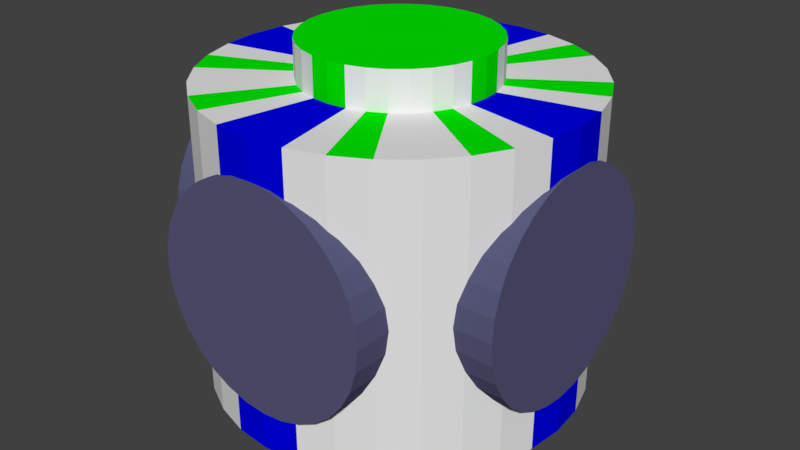 # Source: spawner_block.blend  (saved by Blender 2.78.0; exported with 4.5.12 LTS)
import bpy
from mathutils import Matrix  # noqa: F401  (used for matrix-valued properties, if any)

bpy.ops.wm.read_factory_settings(use_empty=True)
scene = bpy.context.scene
scene.name = 'Scene'

# ---- collections
col_collection_1 = bpy.data.collections.new('Collection 1'); scene.collection.children.link(col_collection_1)

# ---- materials (node trees are filled in below, after node groups)
mat_grey = bpy.data.materials.new('grey')
mat_grey.alpha_threshold = 0.0
mat_grey.use_transparent_shadow = False
mat_grey.diffuse_color = (0.1, 0.1, 0.2, 1.0)
mat_grey.roughness = 0.5
mat_grey.line_color = (0.0, 0.0, 0.0, 1.0)
mat_blank = bpy.data.materials.new('blank')
mat_blank.alpha_threshold = 0.0
mat_blank.use_transparent_shadow = False
mat_blank.roughness = 0.5
mat_blue = bpy.data.materials.new('blue')
mat_blue.alpha_threshold = 0.0
mat_blue.use_transparent_shadow = False
mat_blue.diffuse_color = (0.0, 0.0, 0.8, 1.0)
mat_blue.roughness = 0.5
mat_green = bpy.data.materials.new('green')
mat_green.alpha_threshold = 0.0
mat_green.use_transparent_shadow = False
mat_green.diffuse_color = (0.0, 0.8, 0.0, 1.0)
mat_green.roughness = 0.5
mat_red = bpy.data.materials.new('red')
mat_red.alpha_threshold = 0.0
mat_red.use_transparent_shadow = False
mat_red.diffuse_color = (0.8, 0.0, 0.0, 1.0)
mat_red.roughness = 0.5

# ---- material node trees

# ---- world
world_world = bpy.data.worlds.new('World'); scene.world = world_world
world_world.color = (0.05088, 0.05088, 0.05088)
world_world.use_sun_shadow = False
world_world.sun_shadow_jitter_overblur = 0.0
world_world.cycles.sampling_method = 'MANUAL'

# ---- meshes
me_cylinder_002 = bpy.data.meshes.new('Cylinder.002')
me_cylinder_002.from_pydata([(0.0, 1.667, 0.6), (0.0, -1.667, 0.6), (0.1951, 1.667, 0.5885), (0.1951, -1.667, 0.5885), (0.3827, 1.667, 0.5543), (0.3827, -1.667, 0.5543), (0.5556, 1.667, 0.4989), (0.5556, -1.667, 0.4989), (0.7071, 1.667, 0.4243), (0.7071, -1.667, 0.4243), (0.8315, 1.667, 0.3333), (0.8315, -1.667, 0.3333), (0.9239, 1.667, 0.2296), (0.9239, -1.667, 0.2296), (0.9808, 1.667, 0.1171), (0.9808, -1.667, 0.1171), (1.0, 1.667, 8.901e-08), (1.0, -1.667, 1.587e-09), (0.9808, 1.667, -0.1171), (0.9808, -1.667, -0.1171), (0.9239, 1.667, -0.2296), (0.9239, -1.667, -0.2296), (0.8315, 1.667, -0.3333), (0.8315, -1.667, -0.3333), (0.7071, 1.667, -0.4243), (0.7071, -1.667, -0.4243), (0.5556, 1.667, -0.4989), (0.5556, -1.667, -0.4989), (0.3827, 1.667, -0.5543), (0.3827, -1.667, -0.5543), (0.1951, 1.667, -0.5885), (0.1951, -1.667, -0.5885), (-3.258e-07, 1.667, -0.6), (-3.258e-07, -1.667, -0.6), (-0.1951, 1.667, -0.5885), (-0.1951, -1.667, -0.5885), (-0.3827, 1.667, -0.5543), (-0.3827, -1.667, -0.5543), (-0.5556, 1.667, -0.4989), (-0.5556, -1.667, -0.4989), (-0.7071, 1.667, -0.4243), (-0.7071, -1.667, -0.4243), (-0.8315, 1.667, -0.3333), (-0.8315, -1.667, -0.3333), (-0.9239, 1.667, -0.2296), (-0.9239, -1.667, -0.2296), (-0.9808, 1.667, -0.1171), (-0.9808, -1.667, -0.1171), (-1.0, 1.667, 6.231e-07), (-1.0, -1.667, 5.356e-07), (-0.9808, 1.667, 0.1171), (-0.9808, -1.667, 0.1171), (-0.9239, 1.667, 0.2296), (-0.9239, -1.667, 0.2296), (-0.8315, 1.667, 0.3333), (-0.8315, -1.667, 0.3333), (-0.7071, 1.667, 0.4243), (-0.7071, -1.667, 0.4243), (-0.5556, 1.667, 0.4989), (-0.5556, -1.667, 0.4989), (-0.3827, 1.667, 0.5543), (-0.3827, -1.667, 0.5543), (-0.1951, 1.667, 0.5885), (-0.1951, -1.667, 0.5885), (1.333, 2.781e-08, 1.0), (-1.333, -1.735e-07, 1.0), (1.333, -0.3252, 0.9808), (-1.333, -0.3252, 0.9808), (1.333, -0.6378, 0.9239), (-1.333, -0.6378, 0.9239), (1.333, -0.926, 0.8315), (-1.333, -0.926, 0.8315), (1.333, -1.179, 0.7071), (-1.333, -1.179, 0.7071), (1.333, -1.386, 0.5556), (-1.333, -1.386, 0.5556), (1.333, -1.54, 0.3827), (-1.333, -1.54, 0.3827), (1.333, -1.635, 0.1951), (-1.333, -1.635, 0.1951), (1.333, -1.667, 3.179e-08), (-1.333, -1.667, 3.179e-08), (1.333, -1.635, -0.1951), (-1.333, -1.635, -0.1951), (1.333, -1.54, -0.3827), (-1.333, -1.54, -0.3827), (1.333, -1.386, -0.5556), (-1.333, -1.386, -0.5556), (1.333, -1.179, -0.7071), (-1.333, -1.179, -0.7071), (1.333, -0.926, -0.8315), (-1.333, -0.926, -0.8315), (1.333, -0.6378, -0.9239), (-1.333, -0.6378, -0.9239), (1.333, -0.3251, -0.9808), (-1.333, -0.3252, -0.9808), (1.333, 7.166e-07, -1.0), (-1.333, 5.153e-07, -1.0), (1.333, 0.3252, -0.9808), (-1.333, 0.3252, -0.9808), (1.333, 0.6378, -0.9239), (-1.333, 0.6378, -0.9239), (1.333, 0.926, -0.8315), (-1.333, 0.926, -0.8315), (1.333, 1.179, -0.7071), (-1.333, 1.179, -0.7071), (1.333, 1.386, -0.5556), (-1.333, 1.386, -0.5556), (1.333, 1.54, -0.3827), (-1.333, 1.54, -0.3827), (1.333, 1.635, -0.1951), (-1.333, 1.635, -0.1951), (1.333, 1.667, 1.009e-06), (-1.333, 1.667, 1.009e-06), (1.333, 1.635, 0.1951), (-1.333, 1.635, 0.1951), (1.333, 1.54, 0.3827), (-1.333, 1.54, 0.3827), (1.333, 1.386, 0.5556), (-1.333, 1.386, 0.5556), (1.333, 1.179, 0.7071), (-1.333, 1.179, 0.7071), (1.333, 0.9259, 0.8315), (-1.333, 0.9259, 0.8315), (1.333, 0.6378, 0.9239), (-1.333, 0.6378, 0.9239), (1.333, 0.3251, 0.9808), (-1.333, 0.3251, 0.9808), (-1.333, -0.1626, 0.4904), (-1.333, -2.36e-07, 0.5), (-1.333, -0.3189, 0.4619), (-1.333, -0.463, 0.4157), (-1.333, -0.5893, 0.3536), (-1.333, -0.6929, 0.2778), (-1.333, -0.7699, 0.1913), (-1.333, -0.8173, 0.09755), (-1.333, -0.8333, 1.579e-07), (-1.333, -0.8173, -0.09754), (-1.333, -0.7699, -0.1913), (-1.333, -0.6929, -0.2778), (-1.333, -0.5893, -0.3536), (-1.333, -0.463, -0.4157), (-1.333, -0.3189, -0.4619), (-1.333, -0.1626, -0.4904), (-1.333, 1.083e-07, -0.5), (-1.333, 0.1626, -0.4904), (-1.333, 0.3189, -0.4619), (-1.333, 0.463, -0.4157), (-1.333, 0.5893, -0.3536), (-1.333, 0.6929, -0.2778), (-1.333, 0.7699, -0.1913), (-1.333, 0.8173, -0.09754), (-1.333, 0.8333, 6.467e-07), (-1.333, 0.8173, 0.09755), (-1.333, 0.7699, 0.1913), (-1.333, 0.6929, 0.2778), (-1.333, 0.5893, 0.3536), (-1.333, 0.463, 0.4157), (-1.333, 0.3189, 0.4619), (-1.333, 0.1626, 0.4904), (-1.667, -0.1626, 0.4904), (-1.667, -2.531e-07, 0.5), (-1.667, -0.3189, 0.4619), (-1.667, -0.463, 0.4157), (-1.667, -0.5893, 0.3536), (-1.667, -0.6929, 0.2778), (-1.667, -0.7699, 0.1913), (-1.667, -0.8173, 0.09755), (-1.667, -0.8333, 1.579e-07), (-1.667, -0.8173, -0.09754), (-1.667, -0.7699, -0.1913), (-1.667, -0.6929, -0.2778), (-1.667, -0.5893, -0.3536), (-1.667, -0.463, -0.4157), (-1.667, -0.3189, -0.4619), (-1.667, -0.1626, -0.4904), (-1.667, 9.131e-08, -0.5), (-1.667, 0.1626, -0.4904), (-1.667, 0.3189, -0.4619), (-1.667, 0.463, -0.4157), (-1.667, 0.5893, -0.3536), (-1.667, 0.6929, -0.2778), (-1.667, 0.7699, -0.1913), (-1.667, 0.8173, -0.09754), (-1.667, 0.8333, 6.467e-07), (-1.667, 0.8173, 0.09755), (-1.667, 0.7699, 0.1913), (-1.667, 0.6929, 0.2778), (-1.667, 0.5893, 0.3536), (-1.667, 0.463, 0.4157), (-1.667, 0.3189, 0.4619), (-1.667, 0.1626, 0.4904), (1.333, -3.491e-08, 0.5), (1.333, -0.1626, 0.4904), (1.333, -0.3189, 0.4619), (1.333, -0.463, 0.4157), (1.333, -0.5893, 0.3536), (1.333, -0.6929, 0.2778), (1.333, -0.7699, 0.1913), (1.333, -0.8173, 0.09755), (1.333, -0.8333, 1.579e-07), (1.333, -0.8173, -0.09754), (1.333, -0.7699, -0.1913), (1.333, -0.6929, -0.2778), (1.333, -0.5893, -0.3536), (1.333, -0.463, -0.4157), (1.333, -0.3189, -0.4619), (1.333, -0.1626, -0.4904), (1.333, 3.095e-07, -0.5), (1.333, 0.1626, -0.4904), (1.333, 0.3189, -0.4619), (1.333, 0.463, -0.4157), (1.333, 0.5893, -0.3536), (1.333, 0.6929, -0.2778), (1.333, 0.7699, -0.1913), (1.333, 0.8173, -0.09754), (1.333, 0.8333, 6.467e-07), (1.333, 0.8173, 0.09755), (1.333, 0.7699, 0.1913), (1.333, 0.6929, 0.2778), (1.333, 0.5893, 0.3536), (1.333, 0.463, 0.4157), (1.333, 0.3189, 0.4619), (1.333, 0.1626, 0.4904), (1.667, -8.55e-09, 0.5), (1.667, -0.1626, 0.4904), (1.667, -0.3189, 0.4619), (1.667, -0.463, 0.4157), (1.667, -0.5893, 0.3536), (1.667, -0.6929, 0.2778), (1.667, -0.7699, 0.1913), (1.667, -0.8173, 0.09755), (1.667, -0.8333, 1.579e-07), (1.667, -0.8173, -0.09754), (1.667, -0.7699, -0.1913), (1.667, -0.6929, -0.2778), (1.667, -0.5893, -0.3536), (1.667, -0.463, -0.4157), (1.667, -0.3189, -0.4619), (1.667, -0.1626, -0.4904), (1.667, 3.358e-07, -0.5), (1.667, 0.1626, -0.4904), (1.667, 0.3189, -0.4619), (1.667, 0.463, -0.4157), (1.667, 0.5893, -0.3536), (1.667, 0.6929, -0.2778), (1.667, 0.7699, -0.1913), (1.667, 0.8173, -0.09754), (1.667, 0.8333, 6.467e-07), (1.667, 0.8173, 0.09755), (1.667, 0.7699, 0.1913), (1.667, 0.6929, 0.2778), (1.667, 0.5893, 0.3536), (1.667, 0.463, 0.4157), (1.667, 0.3189, 0.4619), (1.667, 0.1626, 0.4904), (0.0, 1.0, -1.0), (0.0, 1.0, 1.0), (0.1951, 0.9808, -1.0), (0.1951, 0.9808, 1.0), (0.3827, 0.9239, -1.0), (0.3827, 0.9239, 1.0), (0.5556, 0.8315, -1.0), (0.5556, 0.8315, 1.0), (0.7071, 0.7071, -1.0), (0.7071, 0.7071, 1.0), (0.8315, 0.5556, -1.0), (0.8315, 0.5556, 1.0), (0.9239, 0.3827, -1.0), (0.9239, 0.3827, 1.0), (0.9808, 0.1951, -1.0), (0.9808, 0.1951, 1.0), (1.0, 7.55e-08, -1.0), (1.0, 7.55e-08, 1.0), (0.9808, -0.1951, -1.0), (0.9808, -0.1951, 1.0), (0.9239, -0.3827, -1.0), (0.9239, -0.3827, 1.0), (0.8315, -0.5556, -1.0), (0.8315, -0.5556, 1.0), (0.7071, -0.7071, -1.0), (0.7071, -0.7071, 1.0), (0.5556, -0.8315, -1.0), (0.5556, -0.8315, 1.0), (0.3827, -0.9239, -1.0), (0.3827, -0.9239, 1.0), (0.1951, -0.9808, -1.0), (0.1951, -0.9808, 1.0), (-3.258e-07, -1.0, -1.0), (-3.258e-07, -1.0, 1.0), (-0.1951, -0.9808, -1.0), (-0.1951, -0.9808, 1.0), (-0.3827, -0.9239, -1.0), (-0.3827, -0.9239, 1.0), (-0.5556, -0.8315, -1.0), (-0.5556, -0.8315, 1.0), (-0.7071, -0.7071, -1.0), (-0.7071, -0.7071, 1.0), (-0.8315, -0.5556, -1.0), (-0.8315, -0.5556, 1.0), (-0.9239, -0.3827, -1.0), (-0.9239, -0.3827, 1.0), (-0.9808, -0.1951, -1.0), (-0.9808, -0.1951, 1.0), (-1.0, 9.656e-07, -1.0), (-1.0, 9.656e-07, 1.0), (-0.9808, 0.1951, -1.0), (-0.9808, 0.1951, 1.0), (-0.9239, 0.3827, -1.0), (-0.9239, 0.3827, 1.0), (-0.8315, 0.5556, -1.0), (-0.8315, 0.5556, 1.0), (-0.7071, 0.7071, -1.0), (-0.7071, 0.7071, 1.0), (-0.5556, 0.8315, -1.0), (-0.5556, 0.8315, 1.0), (-0.3827, 0.9239, -1.0), (-0.3827, 0.9239, 1.0), (-0.1951, 0.9808, -1.0), (-0.1951, 0.9808, 1.0)], [], [(0, 1, 3, 2), (2, 3, 5, 4), (4, 5, 7, 6), (6, 7, 9, 8), (8, 9, 11, 10), (10, 11, 13, 12), (12, 13, 15, 14), (14, 15, 17, 16), (16, 17, 19, 18), (18, 19, 21, 20), (20, 21, 23, 22), (22, 23, 25, 24), (24, 25, 27, 26), (26, 27, 29, 28), (28, 29, 31, 30), (30, 31, 33, 32), (32, 33, 35, 34), (34, 35, 37, 36), (36, 37, 39, 38), (38, 39, 41, 40), (40, 41, 43, 42), (42, 43, 45, 44), (44, 45, 47, 46), (46, 47, 49, 48), (48, 49, 51, 50), (50, 51, 53, 52), (52, 53, 55, 54), (54, 55, 57, 56), (56, 57, 59, 58), (58, 59, 61, 60), (3, 1, 63, 61, 59, 57, 55, 53, 51, 49, 47, 45, 43, 41, 39, 37, 35, 33, 31, 29, 27, 25, 23, 21, 19, 17, 15, 13, 11, 9, 7, 5), (60, 61, 63, 62), (62, 63, 1, 0), (0, 2, 4, 6, 8, 10, 12, 14, 16, 18, 20, 22, 24, 26, 28, 30, 32, 34, 36, 38, 40, 42, 44, 46, 48, 50, 52, 54, 56, 58, 60, 62), (64, 65, 67, 66), (66, 67, 69, 68), (68, 69, 71, 70), (70, 71, 73, 72), (72, 73, 75, 74), (74, 75, 77, 76), (76, 77, 79, 78), (78, 79, 81, 80), (80, 81, 83, 82), (82, 83, 85, 84), (84, 85, 87, 86), (86, 87, 89, 88), (88, 89, 91, 90), (90, 91, 93, 92), (92, 93, 95, 94), (94, 95, 97, 96), (96, 97, 99, 98), (98, 99, 101, 100), (100, 101, 103, 102), (102, 103, 105, 104), (104, 105, 107, 106), (106, 107, 109, 108), (108, 109, 111, 110), (110, 111, 113, 112), (112, 113, 115, 114), (114, 115, 117, 116), (116, 117, 119, 118), (118, 119, 121, 120), (120, 121, 123, 122), (122, 123, 125, 124), (124, 125, 127, 126), (126, 127, 65, 64), (76, 78, 199, 198), (123, 121, 156, 157), (105, 103, 147, 148), (87, 85, 138, 139), (69, 67, 128, 130), (113, 111, 151, 152), (95, 93, 142, 143), (77, 75, 133, 134), (121, 119, 155, 156), (103, 101, 146, 147), (85, 83, 137, 138), (65, 127, 159, 129), (67, 65, 129, 128), (111, 109, 150, 151), (93, 91, 141, 142), (75, 73, 132, 133), (119, 117, 154, 155), (101, 99, 145, 146), (83, 81, 136, 137), (127, 125, 158, 159), (109, 107, 149, 150), (91, 89, 140, 141), (73, 71, 131, 132), (117, 115, 153, 154), (99, 97, 144, 145), (81, 79, 135, 136), (125, 123, 157, 158), (107, 105, 148, 149), (89, 87, 139, 140), (71, 69, 130, 131), (115, 113, 152, 153), (97, 95, 143, 144), (79, 77, 134, 135), (135, 134, 166, 167), (160, 161, 191, 190, 189, 188, 187, 186, 185, 184, 183, 182, 181, 180, 179, 178, 177, 176, 175, 174, 173, 172, 171, 170, 169, 168, 167, 166, 165, 164, 163, 162), (144, 143, 175, 176), (153, 152, 184, 185), (131, 130, 162, 163), (140, 139, 171, 172), (149, 148, 180, 181), (158, 157, 189, 190), (136, 135, 167, 168), (145, 144, 176, 177), (154, 153, 185, 186), (132, 131, 163, 164), (141, 140, 172, 173), (150, 149, 181, 182), (159, 158, 190, 191), (137, 136, 168, 169), (146, 145, 177, 178), (155, 154, 186, 187), (133, 132, 164, 165), (142, 141, 173, 174), (151, 150, 182, 183), (128, 129, 161, 160), (129, 159, 191, 161), (138, 137, 169, 170), (147, 146, 178, 179), (156, 155, 187, 188), (134, 133, 165, 166), (143, 142, 174, 175), (152, 151, 183, 184), (130, 128, 160, 162), (139, 138, 170, 171), (148, 147, 179, 180), (157, 156, 188, 189), (215, 216, 248, 247), (94, 96, 208, 207), (112, 114, 217, 216), (68, 70, 195, 194), (86, 88, 204, 203), (104, 106, 213, 212), (122, 124, 222, 221), (78, 80, 200, 199), (96, 98, 209, 208), (114, 116, 218, 217), (70, 72, 196, 195), (88, 90, 205, 204), (106, 108, 214, 213), (124, 126, 223, 222), (80, 82, 201, 200), (98, 100, 210, 209), (116, 118, 219, 218), (72, 74, 197, 196), (90, 92, 206, 205), (108, 110, 215, 214), (64, 66, 193, 192), (126, 64, 192, 223), (82, 84, 202, 201), (100, 102, 211, 210), (118, 120, 220, 219), (74, 76, 198, 197), (92, 94, 207, 206), (110, 112, 216, 215), (66, 68, 194, 193), (84, 86, 203, 202), (102, 104, 212, 211), (120, 122, 221, 220), (224, 225, 226, 227, 228, 229, 230, 231, 232, 233, 234, 235, 236, 237, 238, 239, 240, 241, 242, 243, 244, 245, 246, 247, 248, 249, 250, 251, 252, 253, 254, 255), (202, 203, 235, 234), (216, 217, 249, 248), (203, 204, 236, 235), (217, 218, 250, 249), (204, 205, 237, 236), (218, 219, 251, 250), (205, 206, 238, 237), (192, 193, 225, 224), (219, 220, 252, 251), (206, 207, 239, 238), (193, 194, 226, 225), (220, 221, 253, 252), (207, 208, 240, 239), (194, 195, 227, 226), (221, 222, 254, 253), (208, 209, 241, 240), (195, 196, 228, 227), (222, 223, 255, 254), (209, 210, 242, 241), (196, 197, 229, 228), (223, 192, 224, 255), (210, 211, 243, 242), (197, 198, 230, 229), (211, 212, 244, 243), (198, 199, 231, 230), (212, 213, 245, 244), (199, 200, 232, 231), (213, 214, 246, 245), (200, 201, 233, 232), (214, 215, 247, 246), (201, 202, 234, 233), (256, 257, 259, 258), (258, 259, 261, 260), (260, 261, 263, 262), (262, 263, 265, 264), (264, 265, 267, 266), (266, 267, 269, 268), (268, 269, 271, 270), (270, 271, 273, 272), (272, 273, 275, 274), (274, 275, 277, 276), (276, 277, 279, 278), (278, 279, 281, 280), (280, 281, 283, 282), (282, 283, 285, 284), (284, 285, 287, 286), (286, 287, 289, 288), (288, 289, 291, 290), (290, 291, 293, 292), (292, 293, 295, 294), (294, 295, 297, 296), (296, 297, 299, 298), (298, 299, 301, 300), (300, 301, 303, 302), (302, 303, 305, 304), (304, 305, 307, 306), (306, 307, 309, 308), (308, 309, 311, 310), (310, 311, 313, 312), (312, 313, 315, 314), (314, 315, 317, 316), (259, 257, 319, 317, 315, 313, 311, 309, 307, 305, 303, 301, 299, 297, 295, 293, 291, 289, 287, 285, 283, 281, 279, 277, 275, 273, 271, 269, 267, 265, 263, 261), (316, 317, 319, 318), (318, 319, 257, 256), (256, 258, 260, 262, 264, 266, 268, 270, 272, 274, 276, 278, 280, 282, 284, 286, 288, 290, 292, 294, 296, 298, 300, 302, 304, 306, 308, 310, 312, 314, 316, 318)])
me_cylinder_002.polygons.foreach_set('material_index', [0, 0, 0, 0, 0, 0, 0, 0, 0, 0, 0, 0, 0, 0, 0, 0, 0, 0, 0, 0, 0, 0, 0, 0, 0, 0, 0, 0, 0, 0, 0, 0, 0, 0, 2, 1, 1, 1, 1, 1, 1, 2, 2, 1, 1, 1, 1, 1, 1, 2, 2, 1, 1, 1, 1, 1, 1, 2, 2, 1, 1, 1, 1, 1, 1, 2, 1, 1, 1, 3, 1, 2, 1, 3, 1, 3, 1, 2, 2, 1, 3, 1, 3, 1, 2, 1, 3, 1, 1, 1, 2, 2, 3, 1, 1, 3, 2, 2, 1, 1, 3, 3, 3, 1, 1, 1, 1, 3, 3, 1, 1, 1, 1, 1, 3, 1, 1, 1, 1, 1, 3, 3, 1, 1, 1, 1, 1, 3, 1, 1, 1, 1, 4, 2, 2, 4, 1, 1, 4, 2, 2, 1, 1, 1, 4, 1, 2, 1, 4, 1, 4, 1, 2, 2, 1, 4, 1, 4, 1, 2, 1, 4, 1, 1, 4, 1, 4, 1, 1, 1, 1, 1, 4, 1, 1, 1, 1, 4, 1, 1, 4, 1, 1, 1, 1, 4, 1, 1, 1, 1, 1, 4, 1, 4, 1, 1, 0, 0, 0, 0, 0, 0, 0, 0, 0, 0, 0, 0, 0, 0, 0, 0, 0, 0, 0, 0, 0, 0, 0, 0, 0, 0, 0, 0, 0, 0, 0, 0, 0, 0])
me_cylinder_002.materials.append(mat_grey)
me_cylinder_002.materials.append(mat_blank)
me_cylinder_002.materials.append(mat_blue)
me_cylinder_002.materials.append(mat_green)
me_cylinder_002.materials.append(mat_red)
me_cylinder_002.use_remesh_preserve_volume = False
me_cylinder_002.use_remesh_preserve_attributes = False
me_cylinder_002.use_mirror_vertex_groups = False
me_cylinder_002.update()

# ---- objects
ob_cylinder_002 = bpy.data.objects.new('Cylinder.002', me_cylinder_002)

# ---- transforms, parenting, visibility, modifiers, constraints
ob_cylinder_002.location = (0.0, 0.0, 0.0)
ob_cylinder_002.rotation_euler = (-1.571, 1.571, 0.0)
ob_cylinder_002.scale = (0.6, 0.6, 1.0)
ob_cylinder_002.lineart.crease_threshold = 0.0

# ---- collection membership
col_collection_1.objects.link(ob_cylinder_002)

# ---- scene / render settings (as saved in the file)
scene.frame_start = 1; scene.frame_end = 250; scene.frame_set(1)
scene.render.engine = 'BLENDER_EEVEE_NEXT'
scene.render.resolution_percentage = 50
scene.render.dither_intensity = 0.0
scene.cycles.use_denoising = False
scene.cycles.samples = 128
scene.cycles.sampling_pattern = 'TABULATED_SOBOL'
scene.cycles.light_sampling_threshold = 0.0
scene.cycles.use_adaptive_sampling = False
scene.cycles.use_light_tree = False
scene.cycles.blur_glossy = 0.0
scene.cycles.sample_clamp_indirect = 0.0
scene.view_settings.view_transform = 'Standard'
bpy.context.view_layer.update()

# ---- added for rendering (the .blend has no active camera and no usable light): camera, sun
cam_auto = bpy.data.cameras.new('AutoCamera')
cam_auto.lens = 50.0
cam_auto.sensor_width = 36.0
cam_auto.clip_end = 1000.0
ob_auto_camera = bpy.data.objects.new('AutoCamera', cam_auto)
scene.collection.objects.link(ob_auto_camera)
ob_auto_camera.location = (3.20507, -3.84609, 2.56406)
ob_auto_camera.rotation_euler = (1.09748, -7.21219e-08, 0.694738)
scene.camera = ob_auto_camera
light_auto_sun = bpy.data.lights.new('AutoSun', 'SUN')
light_auto_sun.energy = 3.0
light_auto_sun.angle = 0.0523599
ob_auto_sun = bpy.data.objects.new('AutoSun', light_auto_sun)
scene.collection.objects.link(ob_auto_sun)
ob_auto_sun.rotation_euler = (0.872665, 0.174533, 0.523599)
bpy.context.view_layer.update()
